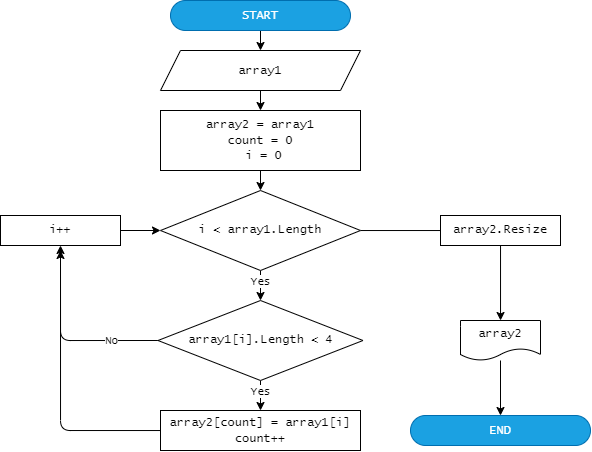

The diagram above was exported from draw.io. Its source (the exported page's mxGraphModel, read from the mxfile embedded in the PNG):
<mxGraphModel dx="729" dy="545" grid="1" gridSize="10" guides="1" tooltips="1" connect="1" arrows="1" fold="1" page="1" pageScale="1" pageWidth="827" pageHeight="1169" math="0" shadow="0">
  <root>
    <mxCell id="0" />
    <mxCell id="1" parent="0" />
    <mxCell id="4" value="" style="edgeStyle=none;html=1;" edge="1" parent="1" source="2" target="3">
      <mxGeometry relative="1" as="geometry" />
    </mxCell>
    <mxCell id="2" value="&lt;font face=&quot;Lucida Console&quot;&gt;START&lt;/font&gt;" style="rounded=1;whiteSpace=wrap;html=1;arcSize=50;fillColor=#1ba1e2;fontColor=#ffffff;strokeColor=#006EAF;" vertex="1" parent="1">
      <mxGeometry x="310" y="30" width="180" height="30" as="geometry" />
    </mxCell>
    <mxCell id="6" value="" style="edgeStyle=none;html=1;fontFamily=Lucida Console;" edge="1" parent="1" source="3" target="5">
      <mxGeometry relative="1" as="geometry" />
    </mxCell>
    <mxCell id="3" value="&lt;font face=&quot;Lucida Console&quot;&gt;array1&lt;/font&gt;" style="shape=parallelogram;perimeter=parallelogramPerimeter;whiteSpace=wrap;html=1;fixedSize=1;" vertex="1" parent="1">
      <mxGeometry x="300" y="80" width="200" height="40" as="geometry" />
    </mxCell>
    <mxCell id="8" value="" style="edgeStyle=none;html=1;fontFamily=Lucida Console;" edge="1" parent="1" source="5" target="7">
      <mxGeometry relative="1" as="geometry" />
    </mxCell>
    <mxCell id="5" value="&lt;font face=&quot;Lucida Console&quot;&gt;array2 = array1&lt;br&gt;count = 0&lt;br&gt;&amp;nbsp;i = 0&lt;br&gt;&lt;/font&gt;" style="rounded=0;whiteSpace=wrap;html=1;" vertex="1" parent="1">
      <mxGeometry x="300" y="140" width="200" height="60" as="geometry" />
    </mxCell>
    <mxCell id="12" value="" style="edgeStyle=none;html=1;fontFamily=Lucida Console;" edge="1" parent="1" source="7" target="9">
      <mxGeometry relative="1" as="geometry" />
    </mxCell>
    <mxCell id="13" value="Yes" style="edgeLabel;html=1;align=center;verticalAlign=middle;resizable=0;points=[];fontFamily=Lucida Console;" vertex="1" connectable="0" parent="12">
      <mxGeometry x="-0.3067" relative="1" as="geometry">
        <mxPoint as="offset" />
      </mxGeometry>
    </mxCell>
    <mxCell id="23" value="" style="edgeStyle=orthogonalEdgeStyle;html=1;fontFamily=Lucida Console;" edge="1" parent="1" source="7" target="22">
      <mxGeometry relative="1" as="geometry" />
    </mxCell>
    <mxCell id="7" value="i &amp;lt; array1.Length" style="rhombus;whiteSpace=wrap;html=1;fontFamily=Lucida Console;" vertex="1" parent="1">
      <mxGeometry x="300" y="220" width="200" height="80" as="geometry" />
    </mxCell>
    <mxCell id="14" value="" style="edgeStyle=none;html=1;fontFamily=Lucida Console;" edge="1" parent="1" source="9" target="11">
      <mxGeometry relative="1" as="geometry" />
    </mxCell>
    <mxCell id="15" value="Yes" style="edgeLabel;html=1;align=center;verticalAlign=middle;resizable=0;points=[];fontFamily=Lucida Console;" vertex="1" connectable="0" parent="14">
      <mxGeometry x="-0.316" relative="1" as="geometry">
        <mxPoint as="offset" />
      </mxGeometry>
    </mxCell>
    <mxCell id="18" style="edgeStyle=orthogonalEdgeStyle;html=1;exitX=0;exitY=0.5;exitDx=0;exitDy=0;entryX=0.5;entryY=1;entryDx=0;entryDy=0;fontFamily=Lucida Console;" edge="1" parent="1" source="9" target="17">
      <mxGeometry relative="1" as="geometry" />
    </mxCell>
    <mxCell id="20" value="No" style="edgeLabel;html=1;align=center;verticalAlign=middle;resizable=0;points=[];fontFamily=Lucida Console;" vertex="1" connectable="0" parent="18">
      <mxGeometry x="-0.3808" y="-3" relative="1" as="geometry">
        <mxPoint x="12" y="3" as="offset" />
      </mxGeometry>
    </mxCell>
    <mxCell id="9" value="array1[i].Length &amp;lt; 4" style="rhombus;whiteSpace=wrap;html=1;fontFamily=Lucida Console;" vertex="1" parent="1">
      <mxGeometry x="297.5" y="330" width="205" height="80" as="geometry" />
    </mxCell>
    <mxCell id="19" style="edgeStyle=orthogonalEdgeStyle;html=1;fontFamily=Lucida Console;" edge="1" parent="1" source="11">
      <mxGeometry relative="1" as="geometry">
        <mxPoint x="200" y="280" as="targetPoint" />
      </mxGeometry>
    </mxCell>
    <mxCell id="11" value="&lt;font face=&quot;Lucida Console&quot;&gt;array2[count] = array1[i]&lt;br&gt;count++&lt;br&gt;&lt;/font&gt;" style="rounded=0;whiteSpace=wrap;html=1;" vertex="1" parent="1">
      <mxGeometry x="300" y="440" width="200" height="40" as="geometry" />
    </mxCell>
    <mxCell id="21" value="" style="edgeStyle=orthogonalEdgeStyle;html=1;fontFamily=Lucida Console;" edge="1" parent="1" source="17" target="7">
      <mxGeometry relative="1" as="geometry" />
    </mxCell>
    <mxCell id="17" value="i++" style="rounded=0;whiteSpace=wrap;html=1;fontFamily=Lucida Console;" vertex="1" parent="1">
      <mxGeometry x="140" y="245" width="120" height="30" as="geometry" />
    </mxCell>
    <mxCell id="25" value="" style="edgeStyle=orthogonalEdgeStyle;html=1;fontFamily=Lucida Console;" edge="1" parent="1" source="22" target="24">
      <mxGeometry relative="1" as="geometry" />
    </mxCell>
    <mxCell id="22" value="array2" style="shape=document;whiteSpace=wrap;html=1;boundedLbl=1;fontFamily=Lucida Console;" vertex="1" parent="1">
      <mxGeometry x="600" y="350" width="80" height="40" as="geometry" />
    </mxCell>
    <mxCell id="24" value="&lt;font face=&quot;Lucida Console&quot;&gt;END&lt;/font&gt;" style="rounded=1;whiteSpace=wrap;html=1;arcSize=50;fillColor=#1ba1e2;strokeColor=#006EAF;fontColor=#ffffff;" vertex="1" parent="1">
      <mxGeometry x="550" y="445" width="180" height="30" as="geometry" />
    </mxCell>
    <mxCell id="26" value="array2.Resize" style="rounded=0;whiteSpace=wrap;html=1;fontFamily=Lucida Console;" vertex="1" parent="1">
      <mxGeometry x="580" y="245" width="120" height="30" as="geometry" />
    </mxCell>
  </root>
</mxGraphModel>